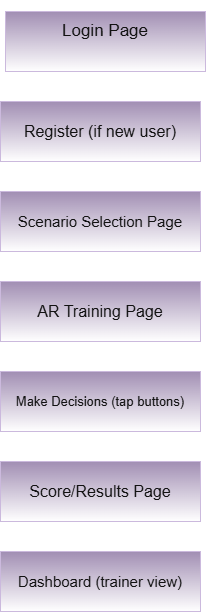

The diagram above was exported from draw.io. Its source (the exported page's mxGraphModel, read from the mxfile embedded in the PNG):
<mxGraphModel dx="934" dy="597" grid="1" gridSize="10" guides="1" tooltips="1" connect="1" arrows="1" fold="1" page="1" pageScale="1" pageWidth="850" pageHeight="1100" math="0" shadow="0">
  <root>
    <mxCell id="0" />
    <mxCell id="1" parent="0" />
    <mxCell id="86UMdqjpFA_oaaXn4Fkn-12" edge="1" parent="1" source="86UMdqjpFA_oaaXn4Fkn-1" style="edgeStyle=orthogonalEdgeStyle;rounded=0;orthogonalLoop=1;jettySize=auto;html=1;exitX=0.5;exitY=1;exitDx=0;exitDy=0;entryX=0.5;entryY=0;entryDx=0;entryDy=0;" target="86UMdqjpFA_oaaXn4Fkn-4">
      <mxGeometry relative="1" as="geometry" />
    </mxCell>
    <mxCell id="86UMdqjpFA_oaaXn4Fkn-1" parent="1" style="rounded=0;whiteSpace=wrap;html=1;fontSize=16;fillColor=#76608a;fontColor=#ffffff;strokeColor=#432D57;gradientColor=default;" value="AR Training Page" vertex="1">
      <mxGeometry height="60" width="200" x="320" y="320" as="geometry" />
    </mxCell>
    <mxCell id="86UMdqjpFA_oaaXn4Fkn-14" edge="1" parent="1" source="86UMdqjpFA_oaaXn4Fkn-2" style="edgeStyle=orthogonalEdgeStyle;rounded=0;orthogonalLoop=1;jettySize=auto;html=1;exitX=0.5;exitY=1;exitDx=0;exitDy=0;entryX=0.5;entryY=0;entryDx=0;entryDy=0;" target="86UMdqjpFA_oaaXn4Fkn-3">
      <mxGeometry relative="1" as="geometry" />
    </mxCell>
    <mxCell id="86UMdqjpFA_oaaXn4Fkn-2" parent="1" style="rounded=0;whiteSpace=wrap;html=1;fontSize=16;fillColor=#76608a;fontColor=#ffffff;strokeColor=#432D57;gradientColor=default;" value="Score/Results Page" vertex="1">
      <mxGeometry height="60" width="200" x="320" y="500" as="geometry" />
    </mxCell>
    <mxCell id="86UMdqjpFA_oaaXn4Fkn-3" parent="1" style="rounded=0;whiteSpace=wrap;html=1;fontSize=15;fillColor=#76608a;fontColor=#ffffff;strokeColor=#432D57;gradientColor=default;" value="Dashboard (trainer view)" vertex="1">
      <mxGeometry height="60" width="200" x="320" y="590" as="geometry" />
    </mxCell>
    <mxCell id="86UMdqjpFA_oaaXn4Fkn-13" edge="1" parent="1" source="86UMdqjpFA_oaaXn4Fkn-4" style="edgeStyle=orthogonalEdgeStyle;rounded=0;orthogonalLoop=1;jettySize=auto;html=1;exitX=0.5;exitY=1;exitDx=0;exitDy=0;entryX=0.5;entryY=0;entryDx=0;entryDy=0;" target="86UMdqjpFA_oaaXn4Fkn-2">
      <mxGeometry relative="1" as="geometry" />
    </mxCell>
    <mxCell id="86UMdqjpFA_oaaXn4Fkn-4" parent="1" style="rounded=0;whiteSpace=wrap;html=1;fontSize=13;fillColor=#76608a;fontColor=#ffffff;strokeColor=#432D57;gradientColor=default;" value="Make Decisions (tap buttons)" vertex="1">
      <mxGeometry height="60" width="200" x="320" y="410" as="geometry" />
    </mxCell>
    <mxCell id="86UMdqjpFA_oaaXn4Fkn-11" edge="1" parent="1" source="86UMdqjpFA_oaaXn4Fkn-5" style="edgeStyle=orthogonalEdgeStyle;rounded=0;orthogonalLoop=1;jettySize=auto;html=1;exitX=0.5;exitY=1;exitDx=0;exitDy=0;entryX=0.5;entryY=0;entryDx=0;entryDy=0;" target="86UMdqjpFA_oaaXn4Fkn-1">
      <mxGeometry relative="1" as="geometry" />
    </mxCell>
    <mxCell id="86UMdqjpFA_oaaXn4Fkn-5" parent="1" style="rounded=0;whiteSpace=wrap;html=1;fontSize=15;fillColor=#76608a;fontColor=#ffffff;strokeColor=#432D57;gradientColor=default;" value="Scenario Selection Page" vertex="1">
      <mxGeometry height="60" width="200" x="320" y="230" as="geometry" />
    </mxCell>
    <mxCell id="86UMdqjpFA_oaaXn4Fkn-10" edge="1" parent="1" source="86UMdqjpFA_oaaXn4Fkn-6" style="edgeStyle=orthogonalEdgeStyle;rounded=0;orthogonalLoop=1;jettySize=auto;html=1;exitX=0.5;exitY=1;exitDx=0;exitDy=0;entryX=0.5;entryY=0;entryDx=0;entryDy=0;" target="86UMdqjpFA_oaaXn4Fkn-5">
      <mxGeometry relative="1" as="geometry" />
    </mxCell>
    <mxCell id="86UMdqjpFA_oaaXn4Fkn-6" parent="1" style="rounded=0;whiteSpace=wrap;html=1;fontSize=16;fillColor=#76608a;fontColor=#ffffff;strokeColor=#432D57;gradientColor=default;" value="Register (if new user)" vertex="1">
      <mxGeometry height="60" width="200" x="320" y="140" as="geometry" />
    </mxCell>
    <mxCell id="86UMdqjpFA_oaaXn4Fkn-8" edge="1" parent="1" source="86UMdqjpFA_oaaXn4Fkn-7" style="edgeStyle=orthogonalEdgeStyle;rounded=0;orthogonalLoop=1;jettySize=auto;html=1;exitX=0.5;exitY=1;exitDx=0;exitDy=0;entryX=0.5;entryY=0;entryDx=0;entryDy=0;" target="86UMdqjpFA_oaaXn4Fkn-6">
      <mxGeometry relative="1" as="geometry" />
    </mxCell>
    <mxCell id="86UMdqjpFA_oaaXn4Fkn-7" parent="1" style="rounded=0;whiteSpace=wrap;html=1;fontSize=17;fillColor=#76608a;fontColor=#ffffff;strokeColor=#432D57;gradientColor=default;" value="&#10;Login Page&#10;&#10;" vertex="1">
      <mxGeometry height="60" width="200" x="325" y="50" as="geometry" />
    </mxCell>
  </root>
</mxGraphModel>